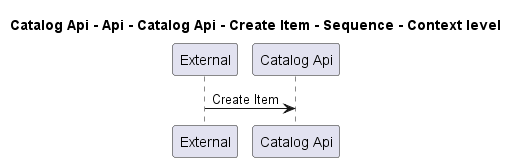

The diagram above was rendered by PlantUML. Its source (embedded in the PNG):
@startuml
!pragma layout smetana

title Catalog Api - Api - Catalog Api - Create Item - Sequence - Context level

participant "External" as C4InterFlow.SoftwareSystems.ExternalSystem
participant "Catalog Api" as dotnet.eShop.Architecture.SoftwareSystems.CatalogApi

C4InterFlow.SoftwareSystems.ExternalSystem -> dotnet.eShop.Architecture.SoftwareSystems.CatalogApi : Create Item


@enduml